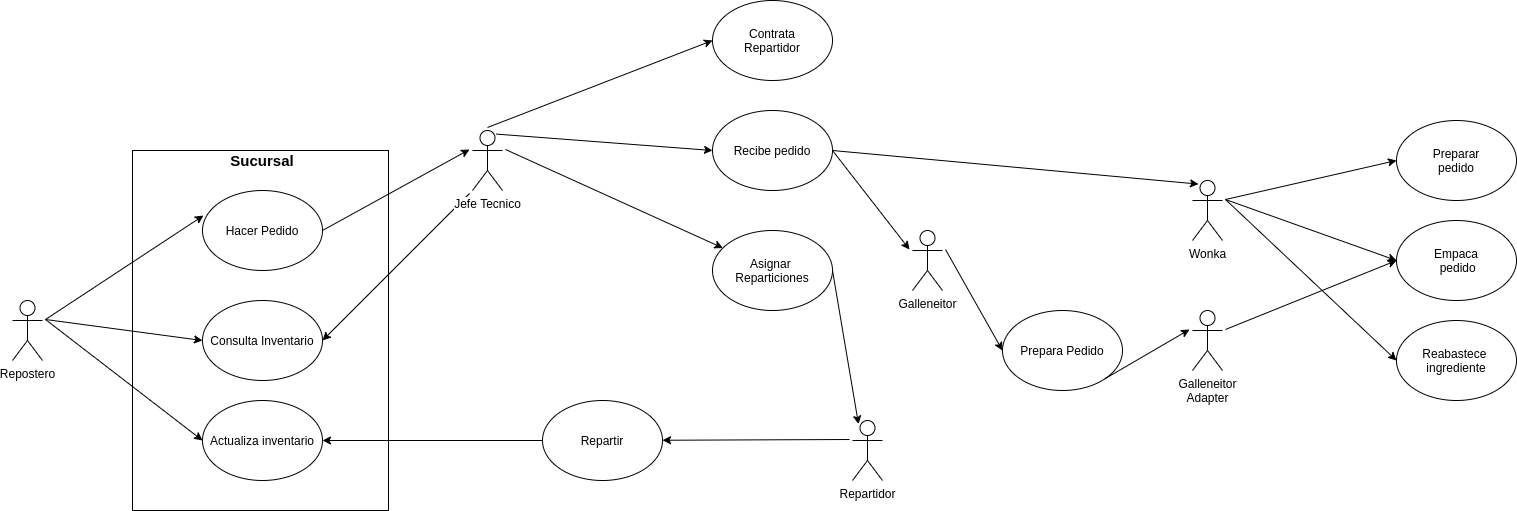

The diagram above was exported from draw.io. Its source (the exported page's mxGraphModel, read from the mxfile embedded in the PNG):
<mxGraphModel dx="796" dy="1663" grid="1" gridSize="10" guides="1" tooltips="1" connect="1" arrows="1" fold="1" page="1" pageScale="1" pageWidth="827" pageHeight="1169" math="0" shadow="0">
  <root>
    <mxCell id="0" />
    <mxCell id="1" parent="0" />
    <mxCell id="AnXFymykO7MmbeUbXnkI-22" value="" style="rounded=0;whiteSpace=wrap;html=1;fillColor=none;" vertex="1" parent="1">
      <mxGeometry x="270" y="70" width="256" height="360" as="geometry" />
    </mxCell>
    <mxCell id="AnXFymykO7MmbeUbXnkI-13" style="rounded=0;orthogonalLoop=1;jettySize=auto;html=1;exitX=1;exitY=0.3333333333333333;exitDx=0;exitDy=0;exitPerimeter=0;entryX=0.008;entryY=0.313;entryDx=0;entryDy=0;entryPerimeter=0;" edge="1" parent="1" source="AnXFymykO7MmbeUbXnkI-9" target="AnXFymykO7MmbeUbXnkI-10">
      <mxGeometry relative="1" as="geometry" />
    </mxCell>
    <mxCell id="AnXFymykO7MmbeUbXnkI-16" style="edgeStyle=none;rounded=0;orthogonalLoop=1;jettySize=auto;html=1;exitX=1;exitY=0.3333333333333333;exitDx=0;exitDy=0;exitPerimeter=0;entryX=0;entryY=0.5;entryDx=0;entryDy=0;" edge="1" parent="1" source="AnXFymykO7MmbeUbXnkI-9" target="AnXFymykO7MmbeUbXnkI-14">
      <mxGeometry relative="1" as="geometry" />
    </mxCell>
    <mxCell id="AnXFymykO7MmbeUbXnkI-17" style="edgeStyle=none;rounded=0;orthogonalLoop=1;jettySize=auto;html=1;exitX=1;exitY=0.3333333333333333;exitDx=0;exitDy=0;exitPerimeter=0;entryX=0;entryY=0.5;entryDx=0;entryDy=0;" edge="1" parent="1" source="AnXFymykO7MmbeUbXnkI-9" target="AnXFymykO7MmbeUbXnkI-15">
      <mxGeometry relative="1" as="geometry" />
    </mxCell>
    <mxCell id="AnXFymykO7MmbeUbXnkI-9" value="Repostero" style="shape=umlActor;verticalLabelPosition=bottom;labelBackgroundColor=#ffffff;verticalAlign=top;html=1;outlineConnect=1;margin=10;perimeterSpacing=3;" vertex="1" parent="1">
      <mxGeometry x="150" y="220" width="30" height="60" as="geometry" />
    </mxCell>
    <mxCell id="AnXFymykO7MmbeUbXnkI-27" style="edgeStyle=none;rounded=0;orthogonalLoop=1;jettySize=auto;html=1;exitX=1;exitY=0.5;exitDx=0;exitDy=0;entryX=0;entryY=0.3333333333333333;entryDx=0;entryDy=0;entryPerimeter=0;" edge="1" parent="1" source="AnXFymykO7MmbeUbXnkI-10" target="AnXFymykO7MmbeUbXnkI-18">
      <mxGeometry relative="1" as="geometry" />
    </mxCell>
    <mxCell id="AnXFymykO7MmbeUbXnkI-10" value="Hacer Pedido" style="ellipse;whiteSpace=wrap;html=1;" vertex="1" parent="1">
      <mxGeometry x="340" y="110" width="120" height="80" as="geometry" />
    </mxCell>
    <mxCell id="AnXFymykO7MmbeUbXnkI-14" value="Consulta Inventario" style="ellipse;whiteSpace=wrap;html=1;" vertex="1" parent="1">
      <mxGeometry x="340" y="220" width="120" height="80" as="geometry" />
    </mxCell>
    <mxCell id="AnXFymykO7MmbeUbXnkI-15" value="Actualiza inventario" style="ellipse;whiteSpace=wrap;html=1;" vertex="1" parent="1">
      <mxGeometry x="340" y="320" width="120" height="80" as="geometry" />
    </mxCell>
    <mxCell id="AnXFymykO7MmbeUbXnkI-24" style="edgeStyle=none;rounded=0;orthogonalLoop=1;jettySize=auto;html=1;exitX=1;exitY=0.3333333333333333;exitDx=0;exitDy=0;exitPerimeter=0;" edge="1" parent="1" source="AnXFymykO7MmbeUbXnkI-18" target="AnXFymykO7MmbeUbXnkI-25">
      <mxGeometry relative="1" as="geometry">
        <mxPoint x="810" y="190" as="targetPoint" />
      </mxGeometry>
    </mxCell>
    <mxCell id="AnXFymykO7MmbeUbXnkI-37" style="edgeStyle=none;rounded=0;orthogonalLoop=1;jettySize=auto;html=1;exitX=0.75;exitY=0.1;exitDx=0;exitDy=0;exitPerimeter=0;entryX=0;entryY=0.5;entryDx=0;entryDy=0;" edge="1" parent="1" source="AnXFymykO7MmbeUbXnkI-18" target="AnXFymykO7MmbeUbXnkI-26">
      <mxGeometry relative="1" as="geometry" />
    </mxCell>
    <mxCell id="AnXFymykO7MmbeUbXnkI-45" style="edgeStyle=none;rounded=0;orthogonalLoop=1;jettySize=auto;html=1;exitX=0.5;exitY=0;exitDx=0;exitDy=0;exitPerimeter=0;entryX=0;entryY=0.5;entryDx=0;entryDy=0;" edge="1" parent="1" source="AnXFymykO7MmbeUbXnkI-18" target="AnXFymykO7MmbeUbXnkI-44">
      <mxGeometry relative="1" as="geometry" />
    </mxCell>
    <mxCell id="AnXFymykO7MmbeUbXnkI-61" style="edgeStyle=none;rounded=0;orthogonalLoop=1;jettySize=auto;html=1;exitX=0;exitY=1;exitDx=0;exitDy=0;exitPerimeter=0;entryX=1;entryY=0.5;entryDx=0;entryDy=0;" edge="1" parent="1" source="AnXFymykO7MmbeUbXnkI-18" target="AnXFymykO7MmbeUbXnkI-14">
      <mxGeometry relative="1" as="geometry" />
    </mxCell>
    <mxCell id="AnXFymykO7MmbeUbXnkI-18" value="Jefe Tecnico" style="shape=umlActor;verticalLabelPosition=bottom;labelBackgroundColor=#ffffff;verticalAlign=top;html=1;outlineConnect=0;perimeterSpacing=3;" vertex="1" parent="1">
      <mxGeometry x="610" y="50" width="30" height="60" as="geometry" />
    </mxCell>
    <mxCell id="AnXFymykO7MmbeUbXnkI-23" value="&lt;b&gt;&lt;font style=&quot;font-size: 15px&quot;&gt;Sucursal&lt;/font&gt;&lt;/b&gt;" style="text;html=1;strokeColor=none;fillColor=none;align=center;verticalAlign=middle;whiteSpace=wrap;rounded=0;" vertex="1" parent="1">
      <mxGeometry x="380" y="70" width="40" height="20" as="geometry" />
    </mxCell>
    <mxCell id="AnXFymykO7MmbeUbXnkI-30" style="edgeStyle=none;rounded=0;orthogonalLoop=1;jettySize=auto;html=1;exitX=1;exitY=0.5;exitDx=0;exitDy=0;entryX=0.25;entryY=0.1;entryDx=0;entryDy=0;entryPerimeter=0;" edge="1" parent="1" source="AnXFymykO7MmbeUbXnkI-25" target="AnXFymykO7MmbeUbXnkI-29">
      <mxGeometry relative="1" as="geometry" />
    </mxCell>
    <mxCell id="AnXFymykO7MmbeUbXnkI-25" value="Asignar &lt;br&gt;Reparticiones" style="ellipse;whiteSpace=wrap;html=1;" vertex="1" parent="1">
      <mxGeometry x="850" y="150" width="120" height="80" as="geometry" />
    </mxCell>
    <mxCell id="AnXFymykO7MmbeUbXnkI-38" style="edgeStyle=none;rounded=0;orthogonalLoop=1;jettySize=auto;html=1;exitX=1;exitY=0.5;exitDx=0;exitDy=0;entryX=0.25;entryY=0.1;entryDx=0;entryDy=0;entryPerimeter=0;" edge="1" parent="1" source="AnXFymykO7MmbeUbXnkI-26" target="AnXFymykO7MmbeUbXnkI-34">
      <mxGeometry relative="1" as="geometry" />
    </mxCell>
    <mxCell id="AnXFymykO7MmbeUbXnkI-62" style="edgeStyle=none;rounded=0;orthogonalLoop=1;jettySize=auto;html=1;exitX=1;exitY=0.5;exitDx=0;exitDy=0;entryX=0;entryY=0.3333333333333333;entryDx=0;entryDy=0;entryPerimeter=0;" edge="1" parent="1" source="AnXFymykO7MmbeUbXnkI-26" target="AnXFymykO7MmbeUbXnkI-51">
      <mxGeometry relative="1" as="geometry" />
    </mxCell>
    <mxCell id="AnXFymykO7MmbeUbXnkI-26" value="Recibe pedido" style="ellipse;whiteSpace=wrap;html=1;fillColor=none;" vertex="1" parent="1">
      <mxGeometry x="850" y="30" width="120" height="80" as="geometry" />
    </mxCell>
    <mxCell id="AnXFymykO7MmbeUbXnkI-31" style="edgeStyle=none;rounded=0;orthogonalLoop=1;jettySize=auto;html=1;exitX=0;exitY=0.3333333333333333;exitDx=0;exitDy=0;exitPerimeter=0;" edge="1" parent="1" source="AnXFymykO7MmbeUbXnkI-29" target="AnXFymykO7MmbeUbXnkI-32">
      <mxGeometry relative="1" as="geometry">
        <mxPoint x="930" y="370" as="targetPoint" />
      </mxGeometry>
    </mxCell>
    <mxCell id="AnXFymykO7MmbeUbXnkI-29" value="Repartidor" style="shape=umlActor;verticalLabelPosition=bottom;labelBackgroundColor=#ffffff;verticalAlign=top;html=1;outlineConnect=0;fillColor=none;perimeterSpacing=3;" vertex="1" parent="1">
      <mxGeometry x="990" y="340" width="30" height="60" as="geometry" />
    </mxCell>
    <mxCell id="AnXFymykO7MmbeUbXnkI-33" style="edgeStyle=none;rounded=0;orthogonalLoop=1;jettySize=auto;html=1;exitX=0;exitY=0.5;exitDx=0;exitDy=0;entryX=1;entryY=0.5;entryDx=0;entryDy=0;" edge="1" parent="1" source="AnXFymykO7MmbeUbXnkI-32" target="AnXFymykO7MmbeUbXnkI-15">
      <mxGeometry relative="1" as="geometry" />
    </mxCell>
    <mxCell id="AnXFymykO7MmbeUbXnkI-32" value="Repartir" style="ellipse;whiteSpace=wrap;html=1;" vertex="1" parent="1">
      <mxGeometry x="680" y="320" width="120" height="80" as="geometry" />
    </mxCell>
    <mxCell id="AnXFymykO7MmbeUbXnkI-39" style="edgeStyle=none;rounded=0;orthogonalLoop=1;jettySize=auto;html=1;exitX=1;exitY=0.3333333333333333;exitDx=0;exitDy=0;exitPerimeter=0;entryX=0;entryY=0.5;entryDx=0;entryDy=0;" edge="1" parent="1" source="AnXFymykO7MmbeUbXnkI-34" target="AnXFymykO7MmbeUbXnkI-36">
      <mxGeometry relative="1" as="geometry" />
    </mxCell>
    <mxCell id="AnXFymykO7MmbeUbXnkI-42" style="edgeStyle=none;rounded=0;orthogonalLoop=1;jettySize=auto;html=1;exitX=1;exitY=0.3333333333333333;exitDx=0;exitDy=0;exitPerimeter=0;entryX=0;entryY=0.5;entryDx=0;entryDy=0;" edge="1" parent="1" source="AnXFymykO7MmbeUbXnkI-34" target="AnXFymykO7MmbeUbXnkI-40">
      <mxGeometry relative="1" as="geometry" />
    </mxCell>
    <mxCell id="AnXFymykO7MmbeUbXnkI-43" style="edgeStyle=none;rounded=0;orthogonalLoop=1;jettySize=auto;html=1;exitX=1;exitY=0.3333333333333333;exitDx=0;exitDy=0;exitPerimeter=0;entryX=0;entryY=0.5;entryDx=0;entryDy=0;" edge="1" parent="1" source="AnXFymykO7MmbeUbXnkI-34" target="AnXFymykO7MmbeUbXnkI-41">
      <mxGeometry relative="1" as="geometry" />
    </mxCell>
    <mxCell id="AnXFymykO7MmbeUbXnkI-34" value="Wonka" style="shape=umlActor;verticalLabelPosition=bottom;labelBackgroundColor=#ffffff;verticalAlign=top;html=1;outlineConnect=0;fillColor=none;perimeterSpacing=3;" vertex="1" parent="1">
      <mxGeometry x="1330" y="100" width="30" height="60" as="geometry" />
    </mxCell>
    <mxCell id="AnXFymykO7MmbeUbXnkI-36" value="Preparar&lt;br&gt;pedido" style="ellipse;whiteSpace=wrap;html=1;" vertex="1" parent="1">
      <mxGeometry x="1534" y="40" width="120" height="80" as="geometry" />
    </mxCell>
    <mxCell id="AnXFymykO7MmbeUbXnkI-40" value="Empaca&lt;br&gt;&amp;nbsp;pedido" style="ellipse;whiteSpace=wrap;html=1;fillColor=none;" vertex="1" parent="1">
      <mxGeometry x="1534" y="140" width="120" height="80" as="geometry" />
    </mxCell>
    <mxCell id="AnXFymykO7MmbeUbXnkI-41" value="Reabastece&amp;nbsp;&lt;br&gt;ingrediente" style="ellipse;whiteSpace=wrap;html=1;fillColor=none;" vertex="1" parent="1">
      <mxGeometry x="1534" y="240" width="120" height="80" as="geometry" />
    </mxCell>
    <mxCell id="AnXFymykO7MmbeUbXnkI-44" value="Contrata&lt;br&gt;Repartidor" style="ellipse;whiteSpace=wrap;html=1;fillColor=none;" vertex="1" parent="1">
      <mxGeometry x="850" y="-80" width="120" height="80" as="geometry" />
    </mxCell>
    <mxCell id="AnXFymykO7MmbeUbXnkI-53" style="edgeStyle=none;rounded=0;orthogonalLoop=1;jettySize=auto;html=1;exitX=1;exitY=0.3333333333333333;exitDx=0;exitDy=0;exitPerimeter=0;entryX=0;entryY=0.5;entryDx=0;entryDy=0;" edge="1" parent="1" source="AnXFymykO7MmbeUbXnkI-51" target="AnXFymykO7MmbeUbXnkI-52">
      <mxGeometry relative="1" as="geometry" />
    </mxCell>
    <mxCell id="AnXFymykO7MmbeUbXnkI-51" value="Galleneitor" style="shape=umlActor;verticalLabelPosition=bottom;labelBackgroundColor=#ffffff;verticalAlign=top;html=1;outlineConnect=0;fillColor=none;perimeterSpacing=3;" vertex="1" parent="1">
      <mxGeometry x="1050" y="150" width="30" height="60" as="geometry" />
    </mxCell>
    <mxCell id="AnXFymykO7MmbeUbXnkI-58" style="edgeStyle=none;rounded=0;orthogonalLoop=1;jettySize=auto;html=1;exitX=1;exitY=1;exitDx=0;exitDy=0;entryX=0;entryY=0.3333333333333333;entryDx=0;entryDy=0;entryPerimeter=0;" edge="1" parent="1" source="AnXFymykO7MmbeUbXnkI-52" target="AnXFymykO7MmbeUbXnkI-55">
      <mxGeometry relative="1" as="geometry" />
    </mxCell>
    <mxCell id="AnXFymykO7MmbeUbXnkI-52" value="Prepara Pedido" style="ellipse;whiteSpace=wrap;html=1;fillColor=none;" vertex="1" parent="1">
      <mxGeometry x="1140" y="230" width="120" height="80" as="geometry" />
    </mxCell>
    <mxCell id="AnXFymykO7MmbeUbXnkI-63" style="edgeStyle=none;rounded=0;orthogonalLoop=1;jettySize=auto;html=1;exitX=1;exitY=0.3333333333333333;exitDx=0;exitDy=0;exitPerimeter=0;entryX=0;entryY=0.5;entryDx=0;entryDy=0;" edge="1" parent="1" source="AnXFymykO7MmbeUbXnkI-55" target="AnXFymykO7MmbeUbXnkI-40">
      <mxGeometry relative="1" as="geometry" />
    </mxCell>
    <mxCell id="AnXFymykO7MmbeUbXnkI-55" value="Galleneitor&lt;br&gt;Adapter" style="shape=umlActor;verticalLabelPosition=bottom;labelBackgroundColor=#ffffff;verticalAlign=top;html=1;outlineConnect=0;fillColor=none;perimeterSpacing=3;" vertex="1" parent="1">
      <mxGeometry x="1330" y="230" width="30" height="60" as="geometry" />
    </mxCell>
  </root>
</mxGraphModel>